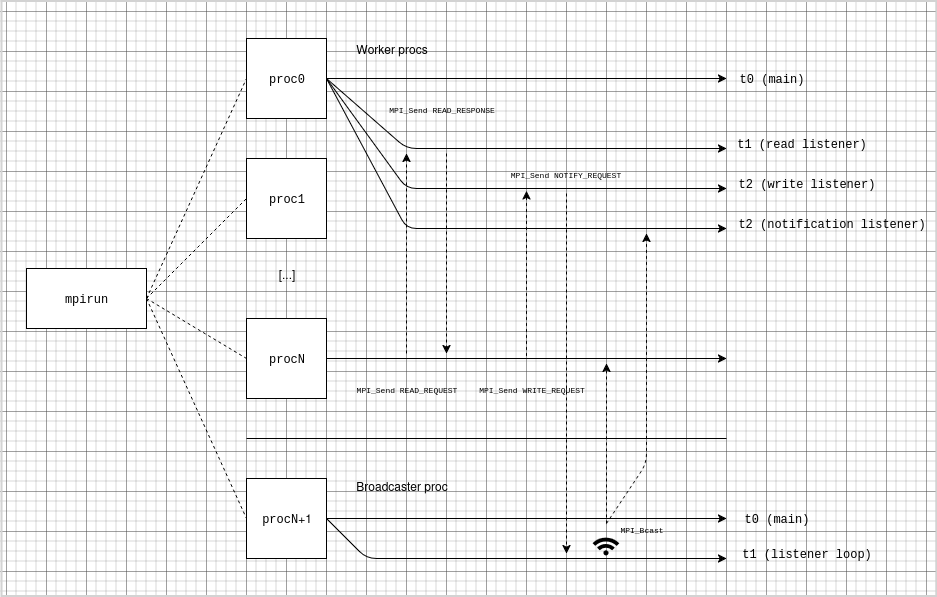

The diagram above was exported from draw.io. Its source (the exported page's mxGraphModel, read from the mxfile embedded in the PNG):
<mxGraphModel dx="2908" dy="956" grid="1" gridSize="10" guides="1" tooltips="1" connect="1" arrows="1" fold="1" page="1" pageScale="1" pageWidth="827" pageHeight="1169" math="0" shadow="0">
  <root>
    <mxCell id="0" />
    <mxCell id="1" parent="0" />
    <mxCell id="2" value="" style="group" vertex="1" connectable="0" parent="1">
      <mxGeometry x="160" y="3095" width="80" height="80" as="geometry" />
    </mxCell>
    <mxCell id="3" value="" style="whiteSpace=wrap;html=1;aspect=fixed;" vertex="1" parent="2">
      <mxGeometry width="80" height="80" as="geometry" />
    </mxCell>
    <mxCell id="4" value="&lt;font face=&quot;Courier New&quot;&gt;proc1&lt;/font&gt;" style="text;html=1;align=center;verticalAlign=middle;resizable=0;points=[];autosize=1;strokeColor=none;fillColor=none;" vertex="1" parent="2">
      <mxGeometry x="10" y="25" width="60" height="30" as="geometry" />
    </mxCell>
    <mxCell id="5" value="" style="group" vertex="1" connectable="0" parent="1">
      <mxGeometry x="160" y="2975" width="80" height="80" as="geometry" />
    </mxCell>
    <mxCell id="6" value="" style="whiteSpace=wrap;html=1;aspect=fixed;" vertex="1" parent="5">
      <mxGeometry width="80" height="80" as="geometry" />
    </mxCell>
    <mxCell id="7" value="&lt;font face=&quot;Courier New&quot;&gt;proc0&lt;/font&gt;" style="text;html=1;align=center;verticalAlign=middle;resizable=0;points=[];autosize=1;strokeColor=none;fillColor=none;" vertex="1" parent="5">
      <mxGeometry x="10" y="25" width="60" height="30" as="geometry" />
    </mxCell>
    <mxCell id="8" value="" style="whiteSpace=wrap;html=1;aspect=fixed;" vertex="1" parent="1">
      <mxGeometry x="160" y="3255" width="80" height="80" as="geometry" />
    </mxCell>
    <mxCell id="9" value="&lt;font face=&quot;Courier New&quot;&gt;procN&lt;/font&gt;" style="text;html=1;align=center;verticalAlign=middle;resizable=0;points=[];autosize=1;strokeColor=none;fillColor=none;" vertex="1" parent="1">
      <mxGeometry x="170" y="3280" width="60" height="30" as="geometry" />
    </mxCell>
    <mxCell id="10" value="[...]" style="text;html=1;align=center;verticalAlign=middle;resizable=0;points=[];autosize=1;strokeColor=none;fillColor=none;" vertex="1" parent="1">
      <mxGeometry x="180" y="3195" width="40" height="30" as="geometry" />
    </mxCell>
    <mxCell id="11" value="" style="whiteSpace=wrap;html=1;aspect=fixed;" vertex="1" parent="1">
      <mxGeometry x="160" y="3415" width="80" height="80" as="geometry" />
    </mxCell>
    <mxCell id="12" value="&lt;font face=&quot;Courier New&quot;&gt;procN&lt;/font&gt;+1" style="text;html=1;align=center;verticalAlign=middle;resizable=0;points=[];autosize=1;strokeColor=none;fillColor=none;" vertex="1" parent="1">
      <mxGeometry x="165" y="3440" width="70" height="30" as="geometry" />
    </mxCell>
    <mxCell id="13" value="" style="endArrow=none;html=1;rounded=0;" edge="1" parent="1">
      <mxGeometry width="50" height="50" relative="1" as="geometry">
        <mxPoint x="160" y="3375" as="sourcePoint" />
        <mxPoint x="640" y="3375" as="targetPoint" />
      </mxGeometry>
    </mxCell>
    <mxCell id="14" value="&lt;font face=&quot;Courier New&quot;&gt;mpirun&lt;/font&gt;" style="whiteSpace=wrap;html=1;" vertex="1" parent="1">
      <mxGeometry x="-60" y="3205" width="120" height="60" as="geometry" />
    </mxCell>
    <mxCell id="15" value="" style="endArrow=none;dashed=1;html=1;rounded=0;exitX=1;exitY=0.5;exitDx=0;exitDy=0;entryX=0;entryY=0.5;entryDx=0;entryDy=0;" edge="1" source="14" target="6" parent="1">
      <mxGeometry width="50" height="50" relative="1" as="geometry">
        <mxPoint x="250" y="3285" as="sourcePoint" />
        <mxPoint x="120" y="3035" as="targetPoint" />
      </mxGeometry>
    </mxCell>
    <mxCell id="16" value="" style="endArrow=none;dashed=1;html=1;rounded=0;exitX=1;exitY=0.5;exitDx=0;exitDy=0;entryX=0;entryY=0.5;entryDx=0;entryDy=0;" edge="1" source="14" target="3" parent="1">
      <mxGeometry width="50" height="50" relative="1" as="geometry">
        <mxPoint x="250" y="3285" as="sourcePoint" />
        <mxPoint x="300" y="3235" as="targetPoint" />
      </mxGeometry>
    </mxCell>
    <mxCell id="17" value="" style="endArrow=none;dashed=1;html=1;rounded=0;exitX=1;exitY=0.5;exitDx=0;exitDy=0;entryX=0;entryY=0.5;entryDx=0;entryDy=0;" edge="1" source="14" target="8" parent="1">
      <mxGeometry width="50" height="50" relative="1" as="geometry">
        <mxPoint x="250" y="3285" as="sourcePoint" />
        <mxPoint x="300" y="3235" as="targetPoint" />
      </mxGeometry>
    </mxCell>
    <mxCell id="18" value="" style="endArrow=none;dashed=1;html=1;rounded=0;entryX=0;entryY=0.5;entryDx=0;entryDy=0;" edge="1" target="11" parent="1">
      <mxGeometry width="50" height="50" relative="1" as="geometry">
        <mxPoint x="60" y="3235" as="sourcePoint" />
        <mxPoint x="300" y="3235" as="targetPoint" />
      </mxGeometry>
    </mxCell>
    <mxCell id="19" value="" style="endArrow=classic;html=1;rounded=0;exitX=1;exitY=0.5;exitDx=0;exitDy=0;" edge="1" source="6" parent="1">
      <mxGeometry width="50" height="50" relative="1" as="geometry">
        <mxPoint x="250" y="3015" as="sourcePoint" />
        <mxPoint x="640" y="3015" as="targetPoint" />
      </mxGeometry>
    </mxCell>
    <mxCell id="20" value="" style="endArrow=classic;html=1;rounded=1&#10;;" edge="1" parent="1">
      <mxGeometry width="50" height="50" relative="1" as="geometry">
        <mxPoint x="240" y="3015" as="sourcePoint" />
        <mxPoint x="640" y="3165" as="targetPoint" />
        <Array as="points">
          <mxPoint x="320" y="3165" />
        </Array>
      </mxGeometry>
    </mxCell>
    <mxCell id="21" value="" style="endArrow=classic;html=1;rounded=1&#10;;" edge="1" parent="1">
      <mxGeometry width="50" height="50" relative="1" as="geometry">
        <mxPoint x="240" y="3015" as="sourcePoint" />
        <mxPoint x="640" y="3125" as="targetPoint" />
        <Array as="points">
          <mxPoint x="320" y="3125" />
        </Array>
      </mxGeometry>
    </mxCell>
    <mxCell id="22" value="" style="endArrow=classic;html=1;rounded=1&#10;;" edge="1" parent="1">
      <mxGeometry width="50" height="50" relative="1" as="geometry">
        <mxPoint x="240" y="3015" as="sourcePoint" />
        <mxPoint x="640" y="3085" as="targetPoint" />
        <Array as="points">
          <mxPoint x="320" y="3085" />
        </Array>
      </mxGeometry>
    </mxCell>
    <mxCell id="23" value="&lt;font face=&quot;Courier New&quot;&gt;t0 (main)&lt;/font&gt;" style="text;html=1;align=center;verticalAlign=middle;resizable=0;points=[];autosize=1;strokeColor=none;fillColor=none;" vertex="1" parent="1">
      <mxGeometry x="640" y="3000" width="90" height="30" as="geometry" />
    </mxCell>
    <mxCell id="24" value="&lt;font face=&quot;Courier New&quot;&gt;t1 (read listener)&lt;/font&gt;" style="text;html=1;align=center;verticalAlign=middle;resizable=0;points=[];autosize=1;strokeColor=none;fillColor=none;" vertex="1" parent="1">
      <mxGeometry x="640" y="3065" width="150" height="30" as="geometry" />
    </mxCell>
    <mxCell id="25" value="&lt;font face=&quot;Courier New&quot;&gt;t2 (write listener)&lt;/font&gt;" style="text;html=1;align=center;verticalAlign=middle;resizable=0;points=[];autosize=1;strokeColor=none;fillColor=none;" vertex="1" parent="1">
      <mxGeometry x="640" y="3105" width="160" height="30" as="geometry" />
    </mxCell>
    <mxCell id="26" value="&lt;font face=&quot;Courier New&quot;&gt;t2 (notification listener)&lt;/font&gt;" style="text;html=1;align=center;verticalAlign=middle;resizable=0;points=[];autosize=1;strokeColor=none;fillColor=none;" vertex="1" parent="1">
      <mxGeometry x="640" y="3145" width="210" height="30" as="geometry" />
    </mxCell>
    <mxCell id="27" value="" style="endArrow=classic;html=1;rounded=0;exitX=1;exitY=0.5;exitDx=0;exitDy=0;" edge="1" source="11" parent="1">
      <mxGeometry width="50" height="50" relative="1" as="geometry">
        <mxPoint x="380" y="3445" as="sourcePoint" />
        <mxPoint x="640" y="3455" as="targetPoint" />
      </mxGeometry>
    </mxCell>
    <mxCell id="28" value="" style="endArrow=classic;html=1;rounded=1&#10;;" edge="1" parent="1">
      <mxGeometry width="50" height="50" relative="1" as="geometry">
        <mxPoint x="240" y="3455" as="sourcePoint" />
        <mxPoint x="640" y="3495" as="targetPoint" />
        <Array as="points">
          <mxPoint x="280" y="3495" />
        </Array>
      </mxGeometry>
    </mxCell>
    <mxCell id="29" value="&lt;font face=&quot;Courier New&quot;&gt;t0 (main)&lt;/font&gt;" style="text;html=1;align=center;verticalAlign=middle;resizable=0;points=[];autosize=1;strokeColor=none;fillColor=none;" vertex="1" parent="1">
      <mxGeometry x="645" y="3440" width="90" height="30" as="geometry" />
    </mxCell>
    <mxCell id="30" value="&lt;font face=&quot;Courier New&quot;&gt;t1 (listener loop)&lt;/font&gt;" style="text;html=1;align=center;verticalAlign=middle;resizable=0;points=[];autosize=1;strokeColor=none;fillColor=none;" vertex="1" parent="1">
      <mxGeometry x="645" y="3475" width="150" height="30" as="geometry" />
    </mxCell>
    <mxCell id="31" value="Worker procs" style="text;html=1;align=center;verticalAlign=middle;resizable=0;points=[];autosize=1;strokeColor=none;fillColor=none;" vertex="1" parent="1">
      <mxGeometry x="260" y="2970" width="90" height="30" as="geometry" />
    </mxCell>
    <mxCell id="32" value="&lt;div&gt;Broadcaster proc&lt;/div&gt;&lt;div&gt;&lt;br&gt;&lt;/div&gt;" style="text;html=1;align=center;verticalAlign=middle;resizable=0;points=[];autosize=1;strokeColor=none;fillColor=none;" vertex="1" parent="1">
      <mxGeometry x="260" y="3410" width="110" height="40" as="geometry" />
    </mxCell>
    <mxCell id="33" value="" style="endArrow=classic;html=1;rounded=0;exitX=1;exitY=0.5;exitDx=0;exitDy=0;" edge="1" source="8" parent="1">
      <mxGeometry width="50" height="50" relative="1" as="geometry">
        <mxPoint x="530" y="3320" as="sourcePoint" />
        <mxPoint x="640" y="3295" as="targetPoint" />
      </mxGeometry>
    </mxCell>
    <mxCell id="34" value="" style="html=1;labelBackgroundColor=#ffffff;startArrow=none;startFill=0;startSize=6;endArrow=classic;endFill=1;endSize=6;jettySize=auto;orthogonalLoop=1;strokeWidth=1;dashed=1;fontSize=14;rounded=0;" edge="1" parent="1">
      <mxGeometry width="60" height="60" relative="1" as="geometry">
        <mxPoint x="320" y="3290" as="sourcePoint" />
        <mxPoint x="320" y="3090" as="targetPoint" />
      </mxGeometry>
    </mxCell>
    <mxCell id="35" value="" style="html=1;labelBackgroundColor=#ffffff;startArrow=none;startFill=0;startSize=6;endArrow=classic;endFill=1;endSize=6;jettySize=auto;orthogonalLoop=1;strokeWidth=1;dashed=1;fontSize=14;rounded=0;" edge="1" parent="1">
      <mxGeometry width="60" height="60" relative="1" as="geometry">
        <mxPoint x="360" y="3090" as="sourcePoint" />
        <mxPoint x="360" y="3290" as="targetPoint" />
      </mxGeometry>
    </mxCell>
    <mxCell id="36" value="" style="html=1;labelBackgroundColor=#ffffff;startArrow=none;startFill=0;startSize=6;endArrow=classic;endFill=1;endSize=6;jettySize=auto;orthogonalLoop=1;strokeWidth=1;dashed=1;fontSize=14;rounded=0;" edge="1" parent="1">
      <mxGeometry width="60" height="60" relative="1" as="geometry">
        <mxPoint x="440" y="3292.5" as="sourcePoint" />
        <mxPoint x="440" y="3127.5" as="targetPoint" />
      </mxGeometry>
    </mxCell>
    <mxCell id="37" value="" style="html=1;labelBackgroundColor=#ffffff;startArrow=none;startFill=0;startSize=6;endArrow=classic;endFill=1;endSize=6;jettySize=auto;orthogonalLoop=1;strokeWidth=1;dashed=1;fontSize=14;rounded=0;" edge="1" parent="1">
      <mxGeometry width="60" height="60" relative="1" as="geometry">
        <mxPoint x="480" y="3130" as="sourcePoint" />
        <mxPoint x="480" y="3490" as="targetPoint" />
      </mxGeometry>
    </mxCell>
    <mxCell id="38" value="" style="shape=mxgraph.signs.tech.rss;html=1;pointerEvents=1;fillColor=#000000;strokeColor=none;verticalLabelPosition=bottom;verticalAlign=top;align=center;rotation=-45;" vertex="1" parent="1">
      <mxGeometry x="510" y="3470" width="18.81" height="19" as="geometry" />
    </mxCell>
    <mxCell id="39" value="" style="html=1;labelBackgroundColor=#ffffff;startArrow=none;startFill=0;startSize=6;endArrow=classic;endFill=1;endSize=6;jettySize=auto;orthogonalLoop=1;strokeWidth=1;dashed=1;fontSize=14;rounded=0;" edge="1" parent="1">
      <mxGeometry width="60" height="60" relative="1" as="geometry">
        <mxPoint x="520" y="3460" as="sourcePoint" />
        <mxPoint x="520" y="3300" as="targetPoint" />
      </mxGeometry>
    </mxCell>
    <mxCell id="40" value="" style="html=1;labelBackgroundColor=#ffffff;startArrow=none;startFill=0;startSize=6;endArrow=classic;endFill=1;endSize=6;jettySize=auto;orthogonalLoop=1;strokeWidth=1;dashed=1;fontSize=14;rounded=1;" edge="1" parent="1">
      <mxGeometry width="60" height="60" relative="1" as="geometry">
        <mxPoint x="520" y="3460" as="sourcePoint" />
        <mxPoint x="560" y="3170" as="targetPoint" />
        <Array as="points">
          <mxPoint x="560" y="3400" />
        </Array>
      </mxGeometry>
    </mxCell>
    <mxCell id="41" value="&lt;font style=&quot;font-size: 8px;&quot; face=&quot;Courier New&quot;&gt;MPI_Send READ_REQUEST&lt;/font&gt;" style="text;html=1;align=center;verticalAlign=middle;resizable=0;points=[];autosize=1;strokeColor=none;fillColor=none;" vertex="1" parent="1">
      <mxGeometry x="260" y="3310" width="120" height="30" as="geometry" />
    </mxCell>
    <mxCell id="42" value="&lt;font style=&quot;font-size: 8px;&quot; face=&quot;Courier New&quot;&gt;MPI_Send READ_RESPONSE&lt;/font&gt;" style="text;html=1;align=center;verticalAlign=middle;resizable=0;points=[];autosize=1;strokeColor=none;fillColor=none;" vertex="1" parent="1">
      <mxGeometry x="290" y="3030" width="130" height="30" as="geometry" />
    </mxCell>
    <mxCell id="43" value="&lt;font style=&quot;font-size: 8px;&quot; face=&quot;Courier New&quot;&gt;MPI_Send WRITE_REQUEST&lt;/font&gt;" style="text;html=1;align=center;verticalAlign=middle;resizable=0;points=[];autosize=1;strokeColor=none;fillColor=none;" vertex="1" parent="1">
      <mxGeometry x="380" y="3310" width="130" height="30" as="geometry" />
    </mxCell>
    <mxCell id="44" value="&lt;font style=&quot;font-size: 8px;&quot; face=&quot;Courier New&quot;&gt;MPI_Send NOTIFY_REQUEST&lt;/font&gt;" style="text;html=1;align=center;verticalAlign=middle;resizable=0;points=[];autosize=1;strokeColor=none;fillColor=none;" vertex="1" parent="1">
      <mxGeometry x="414" y="3095" width="130" height="30" as="geometry" />
    </mxCell>
    <mxCell id="45" value="&lt;font style=&quot;font-size: 8px;&quot; face=&quot;Courier New&quot;&gt;MPI_Bcast&lt;/font&gt;" style="text;html=1;align=center;verticalAlign=middle;resizable=0;points=[];autosize=1;strokeColor=none;fillColor=none;" vertex="1" parent="1">
      <mxGeometry x="520" y="3450" width="70" height="30" as="geometry" />
    </mxCell>
    <mxCell id="46" value="" style="rounded=0;whiteSpace=wrap;html=1;fillColor=none;strokeColor=#d3d3d3;strokeWidth=2;" vertex="1" parent="1">
      <mxGeometry x="-85" y="2937.5" width="935" height="595" as="geometry" />
    </mxCell>
  </root>
</mxGraphModel>